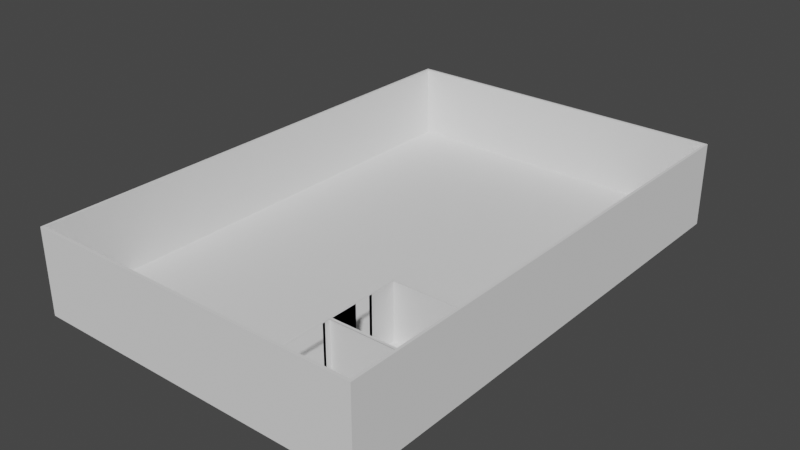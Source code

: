 # Source: Art_Gallery_WIP.blend  (saved by Blender 3.3.6; exported with 4.5.12 LTS)
import bpy
from mathutils import Matrix  # noqa: F401  (used for matrix-valued properties, if any)

bpy.ops.wm.read_factory_settings(use_empty=True)
scene = bpy.context.scene
scene.name = 'Scene'

# ---- collections
col_collection = bpy.data.collections.new('Collection'); scene.collection.children.link(col_collection)

# ---- world
world_world = bpy.data.worlds.new('World'); scene.world = world_world
world_world.use_nodes = True; world_world.node_tree.nodes.clear()
_N = world_world.node_tree.nodes; _L = world_world.node_tree.links
n0 = _N.new('ShaderNodeOutputWorld'); n0.name = 'World Output'; n0.location = (300, 300)
n1 = _N.new('ShaderNodeBackground'); n1.name = 'Background'; n1.location = (10, 300)
n1.inputs[0].default_value = (0.05088, 0.05088, 0.05088, 1.0)
_L.new(n1.outputs[0], n0.inputs[0])
n0.is_active_output = True
world_world.color = (0.05088, 0.05088, 0.05088)
world_world.use_sun_shadow = False
world_world.sun_shadow_jitter_overblur = 0.0

# ---- meshes
me_cube_001 = bpy.data.meshes.new('Cube.001')
me_cube_001.from_pydata([(-10.25, -15.35, -0.3051), (-10.25, -15.35, 0.3051), (-10.25, 15.35, -0.3051), (-10.25, 15.35, 0.3051), (10.25, -15.35, -0.3051), (10.25, -15.35, 0.3051), (10.25, 15.35, -0.3051), (10.25, 15.35, 0.3051), (-10.25, -11.1, -0.3051), (-10.25, -11.1, 0.3051), (10.25, -11.1, -0.3051), (10.25, -11.1, 0.3051), (5.115, 15.35, -0.3051), (5.115, 15.35, 0.3051), (5.115, -15.35, -0.3051), (5.115, -15.35, 0.3051), (5.115, -11.1, 0.3051), (5.115, -11.1, -0.3051), (-10.25, -6.643, 0.3051), (10.25, -6.643, -0.3051), (-10.25, -6.643, -0.3051), (10.25, -6.643, 0.3051), (5.115, -6.643, -0.3051), (5.115, -6.643, 0.3051), (5.274, -15.35, -0.3051), (5.274, -11.1, 0.3051), (5.274, -15.35, 0.3051), (5.274, -11.1, -0.3051), (5.274, -6.643, 0.3051), (5.274, -6.643, -0.3051), (10.25, -11.25, 0.3051), (10.25, -11.25, -0.3051), (5.115, -11.25, 0.3051), (5.115, -11.25, -0.3051), (5.274, -11.25, 0.3051), (5.274, -11.25, -0.3051), (10.25, -6.802, 0.3051), (5.115, -6.802, -0.3051), (5.115, -6.802, 0.3051), (10.25, -6.802, -0.3051), (5.274, -6.802, 0.3051), (5.274, -6.802, -0.3051), (10.25, -8.388, 0.3051), (5.115, -8.388, -0.3051), (5.274, -8.388, 0.3051), (5.274, -8.388, -0.3051), (10.25, -8.388, -0.3051), (10.25, -9.509, 0.3051), (5.115, -9.509, -0.3051), (5.274, -9.509, 0.3051), (5.274, -9.509, -0.3051), (10.25, -9.509, -0.3051), (5.115, -8.95, 0.3051), (10.25, -11.1, 0.3051), (5.115, -15.35, 0.3051), (5.115, -11.1, 0.3051), (10.25, -6.643, 0.3051), (5.115, -6.643, 0.3051), (5.274, -11.1, 0.3051), (5.274, -15.35, 0.3051), (5.274, -6.643, 0.3051), (10.25, -11.25, 0.3051), (5.115, -11.25, 0.3051), (5.274, -11.25, 0.3051), (10.25, -6.802, 0.3051), (5.115, -6.802, 0.3051), (5.274, -6.802, 0.3051), (5.274, -8.388, 0.3051), (5.274, -9.509, 0.3051), (5.115, -8.95, 0.3051), (-10.25, -15.52, -0.3051), (-10.25, -15.52, 0.3051), (10.25, -15.52, 0.3051), (10.25, -15.52, -0.3051), (5.274, -15.52, -0.3051), (5.115, -15.52, 0.3051), (5.115, -15.52, -0.3051), (5.274, -15.52, 0.3051), (-10.41, -11.1, -0.3051), (-10.41, -15.35, -0.3051), (-10.41, -6.643, 0.3051), (-10.41, 15.35, 0.3051), (-10.41, 15.35, -0.3051), (-10.41, -6.643, -0.3051), (-10.41, -15.35, 0.3051), (-10.41, -11.1, 0.3051), (-10.41, -15.52, -0.3051), (-10.41, -15.52, 0.3051), (10.41, 15.35, 0.3051), (10.41, 15.35, -0.3051), (10.41, -6.643, -0.3051), (10.41, -11.25, 0.3051), (10.41, -15.35, 0.3051), (10.41, -11.25, -0.3051), (10.41, -11.1, -0.3051), (10.41, -9.509, 0.3051), (10.41, -11.1, 0.3051), (10.41, -6.802, -0.3051), (10.41, -6.643, 0.3051), (10.41, -15.35, -0.3051), (10.41, -6.802, 0.3051), (10.41, -8.388, -0.3051), (10.41, -8.388, 0.3051), (10.41, -9.509, -0.3051), (10.41, -15.52, 0.3051), (10.41, -15.52, -0.3051), (5.115, 15.51, -0.3051), (-10.25, 15.51, -0.3051), (5.115, 15.51, 0.3051), (10.25, 15.51, 0.3051), (10.25, 15.51, -0.3051), (-10.25, 15.51, 0.3051), (-10.41, 15.51, 0.3051), (-10.41, 15.51, -0.3051), (10.41, 15.51, 0.3051), (10.41, 15.51, -0.3051), (-10.25, -6.643, 4.892), (-10.25, 15.35, 4.892), (5.115, 15.35, 4.892), (10.25, 15.35, 4.892), (10.25, -11.25, 4.892), (10.25, -15.35, 4.892), (5.115, -15.35, 4.892), (-10.25, -15.35, 4.892), (-10.25, -11.1, 4.892), (10.25, -9.509, 4.892), (10.25, -11.1, 4.892), (-10.41, -15.35, 4.892), (-10.41, -15.52, 4.892), (-10.41, -6.643, 4.892), (-10.41, 15.35, 4.892), (5.274, -15.35, 4.892), (10.25, -6.643, 4.892), (-10.41, -11.1, 4.892), (10.25, -6.802, 4.892), (10.25, -8.388, 4.892), (5.115, -15.52, 4.892), (-10.25, -15.52, 4.892), (5.274, -15.52, 4.892), (10.25, -15.52, 4.892), (10.41, -11.25, 4.892), (10.41, -15.35, 4.892), (10.41, -9.509, 4.892), (10.41, -11.1, 4.892), (10.41, 15.35, 4.892), (10.41, -6.643, 4.892), (10.41, -6.802, 4.892), (10.41, -8.388, 4.892), (10.41, -15.52, 4.892), (5.115, 15.51, 4.892), (10.25, 15.51, 4.892), (-10.25, 15.51, 4.892), (-10.41, 15.51, 4.892), (10.41, 15.51, 4.892), (5.274, -15.35, 3.692), (5.274, -15.35, 4.877), (5.115, -15.35, 4.877), (5.115, -15.35, 3.694), (5.274, -15.35, 3.694), (5.122, -11.57, 3.675), (5.274, -11.57, 3.675), (5.122, -15.35, 3.694), (5.115, -8.95, 3.692), (10.25, -11.1, 3.675), (5.274, -11.1, 3.675), (5.274, -11.25, 3.675), (5.274, -11.57, 0.3051), (5.115, -15.35, 3.692), (5.274, -14.14, 0.3051), (10.25, -11.1, 3.692), (5.122, -15.35, 0.3051), (5.122, -15.35, 4.877), (5.122, -14.14, 0.3051), (5.274, -11.1, 3.692), (5.122, -14.14, 3.694), (5.122, -11.25, 0.3051), (5.122, -11.57, 0.3051), (5.115, -11.1, 3.694), (5.11, -11.1, 0.3051), (5.11, -9.509, 0.3051), (5.11, -6.802, 0.3051), (5.11, -8.388, 0.3051), (5.115, -11.25, 3.694), (5.274, -14.14, 3.694), (5.274, -9.509, 3.675), (10.25, -11.25, 3.675), (5.274, -11.1, 3.698), (10.25, -11.1, 3.698), (5.274, -15.35, 3.698), (5.115, -15.35, 3.698), (5.115, -8.95, 3.698), (5.115, -11.1, 3.698), (5.115, -11.25, 3.698), (5.274, -6.643, 3.698), (10.25, -6.643, 3.698), (5.115, -6.643, 3.698), (5.274, -14.14, 3.698), (5.274, -9.509, 3.698), (10.25, -11.25, 3.698), (5.274, -11.25, 3.698), (10.25, -6.802, 3.698), (5.115, -6.802, 3.698), (5.274, -6.802, 3.698), (5.274, -8.388, 3.698), (5.274, -11.57, 3.698), (5.115, -6.802, 3.694), (10.25, -6.643, 3.694), (10.25, -6.802, 3.694), (5.274, -6.643, 3.694), (5.115, -6.643, 3.694), (5.274, -6.802, 3.694), (5.274, -8.388, 3.694), (5.11, -6.802, 3.694), (5.11, -8.388, 3.694), (5.122, -11.25, 3.675), (5.11, -11.1, 3.675), (5.11, -9.509, 3.675), (5.115, -11.1, 3.692), (5.115, -11.25, 3.692), (5.274, -6.643, 3.692), (10.25, -6.643, 3.692), (5.115, -6.643, 3.692), (5.274, -14.14, 3.692), (5.274, -9.509, 3.692), (10.25, -11.25, 3.692), (5.274, -11.25, 3.692), (10.25, -6.802, 3.692), (5.115, -6.802, 3.692), (5.274, -6.802, 3.692), (5.274, -8.388, 3.692), (5.274, -11.57, 3.692), (5.274, -9.509, 3.693), (5.274, -11.1, 3.693), (5.274, -6.802, 3.693), (5.274, -8.388, 3.693), (5.11, -6.802, 3.693), (5.11, -8.388, 3.693), (5.11, -9.509, 3.693), (5.11, -11.1, 3.693), (5.274, -9.507, 0.3051), (5.11, -9.507, 0.3051), (5.274, -9.507, 3.693), (5.11, -9.507, 3.693), (5.274, -11.25, 3.698), (5.274, -11.57, 3.698), (5.122, -11.25, 3.698), (5.122, -11.57, 3.698)], [], [(18, 3, 117, 116), (0, 70, 86, 79), (91, 92, 104, 105, 99, 93, 94, 103, 101, 97, 90, 89, 88, 98, 100, 102, 95, 96), (35, 31, 4, 24), (17, 27, 35, 33), (50, 51, 10, 27), (81, 80, 129, 130), (47, 49, 25, 11), (22, 37, 43, 48, 17, 33, 14, 0, 8, 20, 2, 12, 6, 19, 29), (8, 0, 79, 78), (30, 34, 26, 5), (48, 50, 27, 17), (7, 13, 3, 18, 9, 1, 15, 32, 16, 52, 38, 23, 28, 21), (33, 35, 24, 14), (27, 10, 31, 35), (72, 73, 105, 104), (22, 29, 41, 37), (2, 20, 83, 82), (29, 19, 39, 41), (37, 41, 45, 43), (36, 40, 44, 42), (70, 71, 87, 86), (41, 39, 46, 45), (43, 45, 50, 48), (42, 44, 49, 47), (20, 8, 78, 83), (45, 46, 51, 50), (53, 61, 63, 166, 168, 59, 54, 62, 55, 69, 65, 57, 60, 56, 64, 66, 67, 68, 58), (75, 71, 70, 76, 74, 73, 72, 77), (104, 92, 141, 148), (111, 112, 152, 151), (137, 123, 124, 116, 129, 133, 127, 128), (14, 24, 74, 76), (80, 81, 82, 83, 78, 79, 86, 87, 84, 85), (0, 14, 76, 70), (24, 4, 73, 74), (121, 131, 122, 123, 137, 136, 138, 139, 148, 141, 140, 143, 142, 147, 146, 145, 144, 153, 150, 149, 151, 152, 130, 129, 116, 117, 118, 119, 132, 134, 135, 125, 126, 120), (114, 109, 150, 153), (46, 39, 97, 101), (31, 10, 94, 93), (19, 6, 89, 90), (84, 87, 128, 127), (73, 4, 99, 105), (39, 19, 90, 97), (51, 46, 101, 103), (4, 31, 93, 99), (10, 51, 103, 94), (3, 13, 118, 117), (88, 89, 115, 114), (108, 109, 114, 115, 110, 106, 107, 113, 112, 111), (13, 7, 119, 118), (82, 81, 112, 113), (89, 6, 110, 115), (2, 82, 113, 107), (80, 85, 133, 129), (12, 2, 107, 106), (6, 12, 106, 110), (26, 15, 122, 131), (71, 75, 77, 72, 139, 138, 136, 137), (88, 114, 153, 144), (5, 26, 131, 121), (72, 104, 148, 139), (15, 1, 123, 122), (85, 84, 127, 133), (112, 81, 130, 152), (1, 9, 124, 123), (109, 108, 149, 150), (108, 111, 151, 149), (87, 71, 137, 128), (9, 18, 116, 124), (168, 183, 174, 172), (157, 158, 155, 156), (164, 58, 178, 215), (54, 59, 158, 157), (68, 184, 216, 179), (188, 196, 222, 154), (158, 59, 170, 161), (7, 21, 36, 42, 47, 11, 30, 5, 121, 120, 126, 125, 135, 134, 132, 119), (53, 58, 164, 163), (61, 53, 163, 185), (202, 200, 226, 228), (176, 175, 214, 159), (59, 168, 172, 170), (193, 195, 221, 219), (58, 68, 231, 232), (195, 201, 227, 221), (63, 165, 214, 175), (196, 204, 230, 222), (160, 166, 176, 159), (169, 173, 223, 229, 228, 226, 220, 219, 221, 227, 162, 217, 218, 167, 154, 222, 230, 225, 224), (63, 175, 245, 243), (194, 193, 219, 220), (155, 158, 161, 171), (200, 194, 220, 226), (211, 67, 181, 213), (181, 67, 234, 236), (192, 189, 167, 218), (55, 62, 182, 177), (156, 155, 188, 189), (66, 210, 212, 180), (66, 64, 207, 210), (60, 57, 209, 208), (57, 65, 205, 209), (56, 60, 208, 206), (64, 56, 206, 207), (181, 180, 212, 213), (63, 61, 185, 165), (170, 172, 174, 161), (203, 202, 228, 229), (186, 197, 223, 173), (187, 186, 173, 169), (197, 203, 229, 223), (198, 187, 169, 224), (189, 188, 154, 167), (201, 190, 162, 227), (191, 192, 218, 217), (190, 191, 217, 162), (204, 199, 225, 230), (199, 198, 224, 225), (179, 216, 215, 178, 238, 237), (66, 180, 235, 233), (67, 66, 233, 234), (238, 178, 240, 242), (180, 181, 236, 235), (68, 179, 237, 231), (92, 91, 96, 95, 102, 100, 98, 88, 144, 145, 146, 147, 142, 143, 140, 141), (240, 239, 241, 242), (58, 232, 241, 239), (178, 58, 239, 240), (232, 238, 242, 241), (244, 243, 245, 246), (176, 166, 244, 246), (166, 63, 243, 244), (175, 176, 246, 245)])
_uv = me_cube_001.uv_layers.new(name='UVMap')
_uv.uv.foreach_set('vector', [0.875, 0.5625, 0.875, 0.5, 0.875, 0.5, 0.875, 0.5625, 0.125, 0.75, 0.125, 0.75, 0.125, 0.75, 0.125, 0.75, 0.625, 0.6875, 0.625, 0.75, 0.625, 0.75, 0.375, 0.75, 0.375, 0.75, 0.375, 0.6875, 0.375, 0.625, 0.375, 0.6172, 0.375, 0.6094, 0.375, 0.5938, 0.375, 0.5625, 0.375, 0.5, 0.625, 0.5, 0.625, 0.5625, 0.625, 0.5938, 0.625, 0.6094, 0.625, 0.6172, 0.625, 0.625, 0.3125, 0.6875, 0.375, 0.6875, 0.375, 0.75, 0.3125, 0.75, 0.25, 0.625, 0.3125, 0.625, 0.3125, 0.6875, 0.25, 0.6875, 0.3125, 0.6172, 0.375, 0.6172, 0.375, 0.625, 0.3125, 0.625, 0.625, 0.25, 0.625, 0.1875, 0.625, 0.1875, 0.625, 0.25, 0.625, 0.6172, 0.6875, 0.6172, 0.6875, 0.625, 0.625, 0.625, 0.25, 0.5625, 0.25, 0.5938, 0.25, 0.6094, 0.25, 0.6172, 0.25, 0.625, 0.25, 0.6875, 0.25, 0.75, 0.125, 0.75, 0.125, 0.625, 0.125, 0.5625, 0.125, 0.5, 0.25, 0.5, 0.375, 0.5, 0.375, 0.5625, 0.3125, 0.5625, 0.125, 0.625, 0.125, 0.75, 0.125, 0.75, 0.125, 0.625, 0.625, 0.6875, 0.6875, 0.6875, 0.6875, 0.75, 0.625, 0.75, 0.25, 0.6172, 0.3125, 0.6172, 0.3125, 0.625, 0.25, 0.625, 0.625, 0.5, 0.75, 0.5, 0.875, 0.5, 0.875, 0.5625, 0.875, 0.625, 0.875, 0.75, 0.75, 0.75, 0.75, 0.6875, 0.75, 0.625, 0.75, 0.6094, 0.75, 0.5938, 0.75, 0.5625, 0.6875, 0.5625, 0.625, 0.5625, 0.25, 0.6875, 0.3125, 0.6875, 0.3125, 0.75, 0.25, 0.75, 0.3125, 0.625, 0.375, 0.625, 0.375, 0.6875, 0.3125, 0.6875, 0.625, 0.75, 0.375, 0.75, 0.375, 0.75, 0.625, 0.75, 0.25, 0.5625, 0.3125, 0.5625, 0.3125, 0.5938, 0.25, 0.5938, 0.125, 0.5, 0.125, 0.5625, 0.125, 0.5625, 0.125, 0.5, 0.3125, 0.5625, 0.375, 0.5625, 0.375, 0.5938, 0.3125, 0.5938, 0.25, 0.5938, 0.3125, 0.5938, 0.3125, 0.6094, 0.25, 0.6094, 0.625, 0.5938, 0.6875, 0.5938, 0.6875, 0.6094, 0.625, 0.6094, 0.375, 1.0, 0.625, 1.0, 0.625, 1.0, 0.375, 1.0, 0.3125, 0.5938, 0.375, 0.5938, 0.375, 0.6094, 0.3125, 0.6094, 0.25, 0.6094, 0.3125, 0.6094, 0.3125, 0.6172, 0.25, 0.6172, 0.625, 0.6094, 0.6875, 0.6094, 0.6875, 0.6172, 0.625, 0.6172, 0.125, 0.5625, 0.125, 0.625, 0.125, 0.625, 0.125, 0.5625, 0.3125, 0.6094, 0.375, 0.6094, 0.375, 0.6172, 0.3125, 0.6172, 0.625, 0.625, 0.625, 0.6875, 0.6875, 0.6875, 0.6875, 0.7188, 0.6875, 0.7344, 0.6875, 0.75, 0.75, 0.75, 0.75, 0.6875, 0.75, 0.625, 0.75, 0.6094, 0.75, 0.5938, 0.75, 0.5625, 0.6875, 0.5625, 0.625, 0.5625, 0.625, 0.5938, 0.6875, 0.5938, 0.6875, 0.6094, 0.6875, 0.6172, 0.6875, 0.625, 0.625, 0.875, 0.625, 1.0, 0.375, 1.0, 0.375, 0.875, 0.375, 0.8125, 0.375, 0.75, 0.625, 0.75, 0.625, 0.8125, 0.625, 0.75, 0.625, 0.75, 0.625, 0.75, 0.625, 0.75, 0.625, 0.25, 0.625, 0.25, 0.625, 0.25, 0.625, 0.25, 0.875, 0.75, 0.875, 0.75, 0.875, 0.625, 0.875, 0.5625, 0.875, 0.5625, 0.875, 0.625, 0.875, 0.75, 0.875, 0.75, 0.25, 0.75, 0.3125, 0.75, 0.3125, 0.75, 0.25, 0.75, 0.625, 0.1875, 0.625, 0.25, 0.375, 0.25, 0.375, 0.1875, 0.375, 0.125, 0.375, 0.0, 0.375, 0.0, 0.625, 0.0, 0.625, 0.0, 0.625, 0.125, 0.125, 0.75, 0.25, 0.75, 0.25, 0.75, 0.125, 0.75, 0.3125, 0.75, 0.375, 0.75, 0.375, 0.75, 0.3125, 0.75, 0.625, 0.75, 0.0, 0.0, 0.75, 0.75, 0.875, 0.75, 0.875, 0.75, 0.0, 0.0, 0.6875, 0.75, 0.625, 0.75, 0.625, 0.75, 0.625, 0.75, 0.0, 0.0, 0.625, 0.625, 0.625, 0.6172, 0.625, 0.6094, 0.0, 0.0, 0.625, 0.5625, 0.625, 0.5, 0.625, 0.5, 0.625, 0.5, 0.75, 0.5, 0.875, 0.5, 0.875, 0.5, 0.875, 0.5, 0.875, 0.5625, 0.875, 0.5625, 0.875, 0.5, 0.75, 0.5, 0.625, 0.5, 0.0, 0.0, 0.625, 0.5938, 0.625, 0.6094, 0.625, 0.6172, 0.0, 0.0, 0.625, 0.6875, 0.625, 0.5, 0.625, 0.5, 0.625, 0.5, 0.625, 0.5, 0.375, 0.6094, 0.375, 0.5938, 0.375, 0.5938, 0.375, 0.6094, 0.375, 0.6875, 0.375, 0.625, 0.375, 0.625, 0.375, 0.6875, 0.375, 0.5625, 0.375, 0.5, 0.375, 0.5, 0.375, 0.5625, 0.625, 0.0, 0.625, 0.0, 0.625, 0.0, 0.625, 0.0, 0.375, 0.75, 0.375, 0.75, 0.375, 0.75, 0.375, 0.75, 0.375, 0.5938, 0.375, 0.5625, 0.375, 0.5625, 0.375, 0.5938, 0.375, 0.6172, 0.375, 0.6094, 0.375, 0.6094, 0.375, 0.6172, 0.375, 0.75, 0.375, 0.6875, 0.375, 0.6875, 0.375, 0.75, 0.375, 0.625, 0.375, 0.6172, 0.375, 0.6172, 0.375, 0.625, 0.875, 0.5, 0.75, 0.5, 0.75, 0.5, 0.875, 0.5, 0.625, 0.5, 0.375, 0.5, 0.375, 0.5, 0.625, 0.5, 0.625, 0.375, 0.625, 0.5, 0.625, 0.5, 0.375, 0.5, 0.375, 0.5, 0.375, 0.375, 0.375, 0.25, 0.375, 0.25, 0.625, 0.25, 0.625, 0.25, 0.75, 0.5, 0.625, 0.5, 0.625, 0.5, 0.75, 0.5, 0.375, 0.25, 0.625, 0.25, 0.625, 0.25, 0.375, 0.25, 0.375, 0.5, 0.375, 0.5, 0.375, 0.5, 0.375, 0.5, 0.125, 0.5, 0.125, 0.5, 0.125, 0.5, 0.125, 0.5, 0.625, 0.1875, 0.625, 0.125, 0.625, 0.125, 0.625, 0.1875, 0.25, 0.5, 0.125, 0.5, 0.125, 0.5, 0.25, 0.5, 0.375, 0.5, 0.25, 0.5, 0.25, 0.5, 0.375, 0.5, 0.0, 0.0, 0.0, 0.0, 0.0, 0.0, 0.0, 0.0, 0.625, 1.0, 0.625, 0.875, 0.625, 0.8125, 0.625, 0.75, 0.625, 0.75, 0.625, 0.8125, 0.625, 0.875, 0.625, 1.0, 0.625, 0.5, 0.625, 0.5, 0.625, 0.5, 0.625, 0.5, 0.625, 0.75, 0.6875, 0.75, 0.6875, 0.75, 0.625, 0.75, 0.625, 0.75, 0.625, 0.75, 0.625, 0.75, 0.625, 0.75, 0.75, 0.75, 0.875, 0.75, 0.875, 0.75, 0.75, 0.75, 0.625, 0.125, 0.625, 0.0, 0.625, 0.0, 0.625, 0.125, 0.625, 0.25, 0.625, 0.25, 0.625, 0.25, 0.625, 0.25, 0.875, 0.75, 0.875, 0.625, 0.875, 0.625, 0.875, 0.75, 0.625, 0.5, 0.625, 0.375, 0.625, 0.375, 0.625, 0.5, 0.625, 0.375, 0.625, 0.25, 0.625, 0.25, 0.625, 0.375, 0.625, 1.0, 0.625, 1.0, 0.625, 1.0, 0.625, 1.0, 0.875, 0.625, 0.875, 0.5625, 0.875, 0.5625, 0.875, 0.625, 0.0, 0.0, 0.0, 0.0, 0.0, 0.0, 0.0, 0.0, 0.75, 0.75, 0.6875, 0.75, 0.6875, 0.75, 0.75, 0.75, 0.6875, 0.625, 0.6875, 0.625, 0.6875, 0.625, 0.6875, 0.625, 0.75, 0.75, 0.6875, 0.75, 0.6875, 0.75, 0.75, 0.75, 0.0, 0.0, 0.0, 0.0, 0.0, 0.0, 0.0, 0.0, 0.0, 0.0, 0.0, 0.0, 0.0, 0.0, 0.0, 0.0, 0.6875, 0.75, 0.6875, 0.75, 0.6875, 0.75, 0.6875, 0.75, 0.625, 0.5, 0.0, 0.0, 0.625, 0.5938, 0.625, 0.6094, 0.625, 0.6172, 0.0, 0.0, 0.625, 0.6875, 0.625, 0.75, 0.625, 0.75, 0.0, 0.0, 0.625, 0.625, 0.625, 0.6172, 0.625, 0.6094, 0.0, 0.0, 0.625, 0.5625, 0.625, 0.5, 0.625, 0.625, 0.6875, 0.625, 0.6875, 0.625, 0.625, 0.625, 0.625, 0.6875, 0.625, 0.625, 0.625, 0.625, 0.625, 0.6875, 0.0, 0.0, 0.0, 0.0, 0.0, 0.0, 0.0, 0.0, 0.6875, 0.7188, 0.6875, 0.6875, 0.6875, 0.6875, 0.6875, 0.7188, 0.6875, 0.75, 0.6875, 0.7344, 0.6875, 0.7344, 0.6875, 0.75, 0.0, 0.0, 0.0, 0.0, 0.0, 0.0, 0.0, 0.0, 0.6875, 0.625, 0.6875, 0.6172, 0.6875, 0.6172, 0.6875, 0.625, 0.0, 0.0, 0.0, 0.0, 0.0, 0.0, 0.0, 0.0, 0.6875, 0.6875, 0.6875, 0.6875, 0.6875, 0.6875, 0.6875, 0.6875, 0.0, 0.0, 0.0, 0.0, 0.0, 0.0, 0.0, 0.0, 0.0, 0.0, 0.0, 0.0, 0.0, 0.0, 0.0, 0.0, 0.625, 0.625, 0.6875, 0.625, 0.6875, 0.6172, 0.6875, 0.6094, 0.6875, 0.5938, 0.625, 0.5938, 0.625, 0.5625, 0.6875, 0.5625, 0.75, 0.5625, 0.75, 0.5938, 0.75, 0.6094, 0.75, 0.625, 0.75, 0.6875, 0.75, 0.75, 0.6875, 0.75, 0.6875, 0.7344, 0.6875, 0.7188, 0.6875, 0.6875, 0.625, 0.6875, 0.6875, 0.6875, 0.6875, 0.6875, 0.6875, 0.6875, 0.6875, 0.6875, 0.0, 0.0, 0.0, 0.0, 0.0, 0.0, 0.0, 0.0, 0.6875, 0.75, 0.6875, 0.75, 0.6875, 0.75, 0.6875, 0.75, 0.625, 0.5938, 0.625, 0.5625, 0.625, 0.5625, 0.625, 0.5938, 0.0, 0.0, 0.0, 0.0, 0.0, 0.0, 0.0, 0.0, 0.0, 0.0, 0.0, 0.0, 0.0, 0.0, 0.0, 0.0, 0.0, 0.0, 0.0, 0.0, 0.0, 0.0, 0.0, 0.0, 0.75, 0.625, 0.75, 0.6875, 0.75, 0.6875, 0.75, 0.625, 0.75, 0.75, 0.6875, 0.75, 0.6875, 0.75, 0.75, 0.75, 0.6875, 0.5938, 0.6875, 0.5938, 0.6875, 0.5938, 0.6875, 0.5938, 0.6875, 0.5938, 0.625, 0.5938, 0.625, 0.5938, 0.6875, 0.5938, 0.6875, 0.5625, 0.75, 0.5625, 0.75, 0.5625, 0.6875, 0.5625, 0.75, 0.5625, 0.75, 0.5938, 0.75, 0.5938, 0.75, 0.5625, 0.625, 0.5625, 0.6875, 0.5625, 0.6875, 0.5625, 0.625, 0.5625, 0.625, 0.5938, 0.625, 0.5625, 0.625, 0.5625, 0.625, 0.5938, 0.6875, 0.6094, 0.6875, 0.5938, 0.6875, 0.5938, 0.6875, 0.6094, 0.6875, 0.6875, 0.625, 0.6875, 0.625, 0.6875, 0.6875, 0.6875, 0.6875, 0.75, 0.6875, 0.7344, 0.6875, 0.7344, 0.6875, 0.75, 0.0, 0.0, 0.0, 0.0, 0.0, 0.0, 0.0, 0.0, 0.0, 0.0, 0.0, 0.0, 0.0, 0.0, 0.0, 0.0, 0.0, 0.0, 0.0, 0.0, 0.0, 0.0, 0.0, 0.0, 0.0, 0.0, 0.0, 0.0, 0.0, 0.0, 0.0, 0.0, 0.625, 0.6875, 0.625, 0.625, 0.625, 0.625, 0.625, 0.6875, 0.75, 0.75, 0.6875, 0.75, 0.6875, 0.75, 0.75, 0.75, 0.0, 0.0, 0.0, 0.0, 0.0, 0.0, 0.0, 0.0, 0.0, 0.0, 0.0, 0.0, 0.0, 0.0, 0.0, 0.0, 0.0, 0.0, 0.0, 0.0, 0.0, 0.0, 0.0, 0.0, 0.0, 0.0, 0.0, 0.0, 0.0, 0.0, 0.0, 0.0, 0.0, 0.0, 0.0, 0.0, 0.0, 0.0, 0.0, 0.0, 0.6875, 0.6172, 0.6875, 0.6172, 0.6875, 0.625, 0.6875, 0.625, 0.6875, 0.625, 0.6875, 0.6172, 0.6875, 0.5938, 0.6875, 0.5938, 0.6875, 0.5938, 0.6875, 0.5938, 0.6875, 0.6094, 0.6875, 0.5938, 0.6875, 0.5938, 0.6875, 0.6094, 0.6875, 0.625, 0.6875, 0.625, 0.6875, 0.625, 0.6875, 0.625, 0.6875, 0.5938, 0.6875, 0.6094, 0.6875, 0.6094, 0.6875, 0.5938, 0.0, 0.0, 0.0, 0.0, 0.0, 0.0, 0.0, 0.0, 0.625, 0.75, 0.625, 0.6875, 0.625, 0.625, 0.625, 0.6172, 0.625, 0.6094, 0.625, 0.5938, 0.625, 0.5625, 0.625, 0.5, 0.625, 0.5, 0.625, 0.5625, 0.625, 0.5938, 0.625, 0.6094, 0.625, 0.6172, 0.625, 0.625, 0.625, 0.6875, 0.625, 0.75, 0.6875, 0.625, 0.6875, 0.625, 0.6875, 0.625, 0.6875, 0.625, 0.6875, 0.625, 0.6875, 0.625, 0.6875, 0.625, 0.6875, 0.625, 0.6875, 0.625, 0.6875, 0.625, 0.6875, 0.625, 0.6875, 0.625, 0.0, 0.0, 0.0, 0.0, 0.0, 0.0, 0.0, 0.0, 0.6875, 0.7188, 0.6875, 0.6875, 0.6875, 0.6875, 0.6875, 0.7188, 0.0, 0.0, 0.0, 0.0, 0.0, 0.0, 0.0, 0.0, 0.6875, 0.7188, 0.6875, 0.6875, 0.6875, 0.6875, 0.6875, 0.7188, 0.6875, 0.6875, 0.6875, 0.7188, 0.6875, 0.7188, 0.6875, 0.6875])
me_cube_001.update()

# ---- objects
ob_cube = bpy.data.objects.new('Cube', me_cube_001)

# ---- transforms, parenting, visibility, modifiers, constraints
ob_cube.location = (0.0, 0.0, 0.0)

# ---- collection membership
col_collection.objects.link(ob_cube)

# ---- scene / render settings (as saved in the file)
scene.frame_start = 1; scene.frame_end = 250; scene.frame_set(1)
scene.render.engine = 'BLENDER_EEVEE_NEXT'
scene.cycles.sampling_pattern = 'TABULATED_SOBOL'
scene.cycles.use_light_tree = False
scene.view_settings.view_transform = 'Filmic'
bpy.context.view_layer.update()

# ---- added for rendering (the .blend has no active camera and no usable light): camera, sun
cam_auto = bpy.data.cameras.new('AutoCamera')
cam_auto.lens = 50.0
cam_auto.sensor_width = 36.0
cam_auto.clip_end = 1000.0
ob_auto_camera = bpy.data.objects.new('AutoCamera', cam_auto)
scene.collection.objects.link(ob_auto_camera)
ob_auto_camera.location = (34.9064, -41.8892, 30.2187)
ob_auto_camera.rotation_euler = (1.09748, -7.21219e-08, 0.694738)
scene.camera = ob_auto_camera
light_auto_sun = bpy.data.lights.new('AutoSun', 'SUN')
light_auto_sun.energy = 3.0
light_auto_sun.angle = 0.0523599
ob_auto_sun = bpy.data.objects.new('AutoSun', light_auto_sun)
scene.collection.objects.link(ob_auto_sun)
ob_auto_sun.rotation_euler = (0.872665, 0.174533, 0.523599)
bpy.context.view_layer.update()
